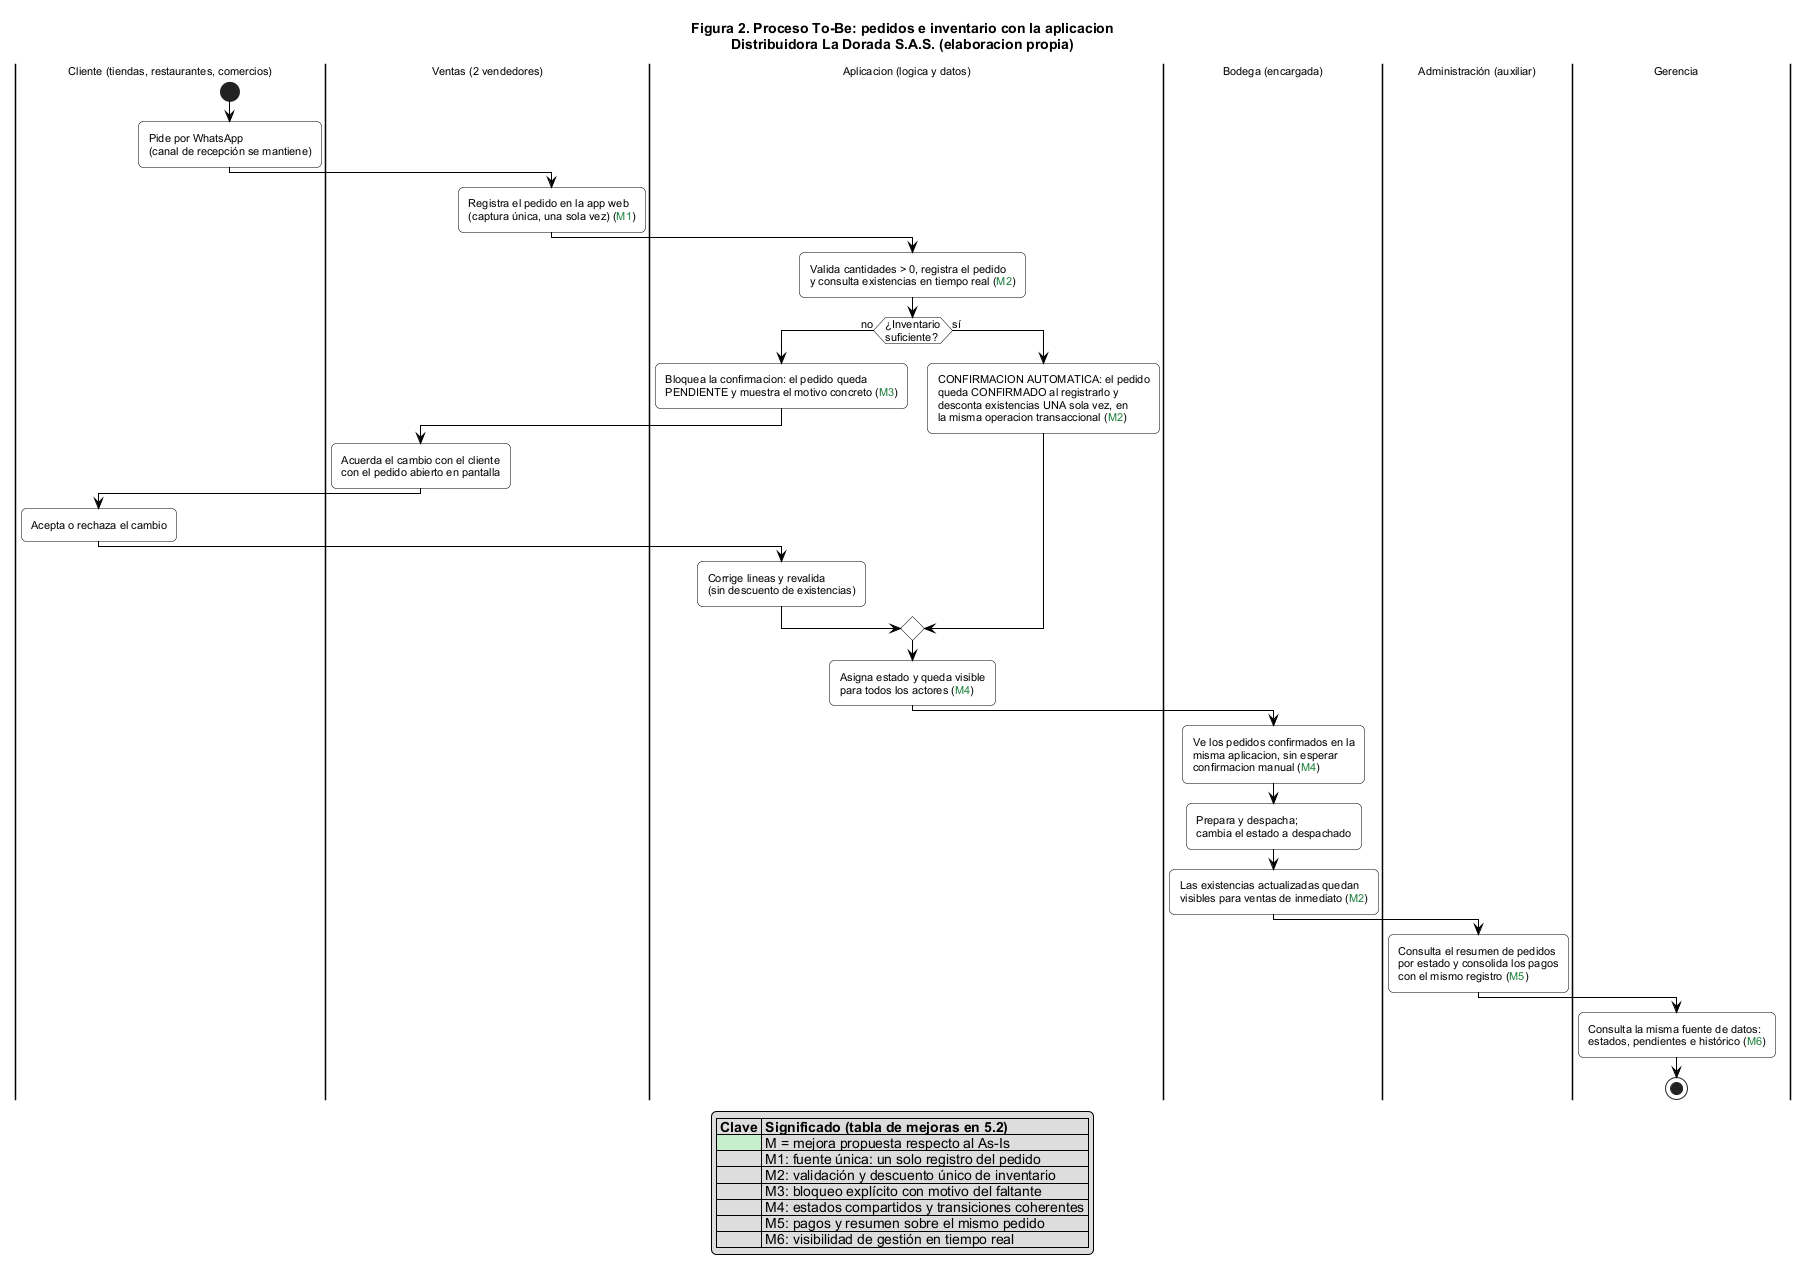

The diagram above was rendered by PlantUML. Its source (embedded in the PNG):
@startuml
!pragma layout smetana
title Figura 2. Proceso To-Be: pedidos e inventario con la aplicacion\nDistribuidora La Dorada S.A.S. (elaboracion propia)

skinparam defaultFontName Arial
skinparam defaultFontSize 11
skinparam shadowing false
skinparam swimlaneWidth 140
skinparam roundCorner 10
skinparam activityBackgroundColor White
skinparam activityBorderColor Black
skinparam activityArrowColor Black

|Cliente (tiendas, restaurantes, comercios)|
start
:Pide por WhatsApp\n(canal de recepción se mantiene);

|Ventas (2 vendedores)|
:Registra el pedido en la app web\n(captura única, una sola vez) (<color:#1B7F3B>M1</color>);

|Aplicacion (logica y datos)|
:Valida cantidades > 0, registra el pedido\ny consulta existencias en tiempo real (<color:#1B7F3B>M2</color>);
if (¿Inventario\nsuficiente?) then (no)
  :Bloquea la confirmacion: el pedido queda\nPENDIENTE y muestra el motivo concreto (<color:#1B7F3B>M3</color>);
  |Ventas (2 vendedores)|
  :Acuerda el cambio con el cliente\ncon el pedido abierto en pantalla;
  |Cliente (tiendas, restaurantes, comercios)|
  :Acepta o rechaza el cambio;
  |Aplicacion (logica y datos)|
  :Corrige lineas y revalida\n(sin descuento de existencias);
else (sí)
  :CONFIRMACION AUTOMATICA: el pedido\nqueda CONFIRMADO al registrarlo y\ndesconta existencias UNA sola vez, en\nla misma operacion transaccional (<color:#1B7F3B>M2</color>);
endif
:Asigna estado y queda visible\npara todos los actores (<color:#1B7F3B>M4</color>);

|Bodega (encargada)|
:Ve los pedidos confirmados en la\nmisma aplicacion, sin esperar\nconfirmacion manual (<color:#1B7F3B>M4</color>);
:Prepara y despacha;\ncambia el estado a despachado;
:Las existencias actualizadas quedan\nvisibles para ventas de inmediato (<color:#1B7F3B>M2</color>);

|Administración (auxiliar)|
:Consulta el resumen de pedidos\npor estado y consolida los pagos\ncon el mismo registro (<color:#1B7F3B>M5</color>);

|Gerencia|
:Consulta la misma fuente de datos:\nestados, pendientes e histórico (<color:#1B7F3B>M6</color>);
stop

legend bottom
  |= Clave |= Significado (tabla de mejoras en 5.2) |
  | <#C6EFCE> | M = mejora propuesta respecto al As-Is |
  | | M1: fuente única: un solo registro del pedido |
  | | M2: validación y descuento único de inventario |
  | | M3: bloqueo explícito con motivo del faltante |
  | | M4: estados compartidos y transiciones coherentes |
  | | M5: pagos y resumen sobre el mismo pedido |
  | | M6: visibilidad de gestión en tiempo real |
endlegend

@enduml